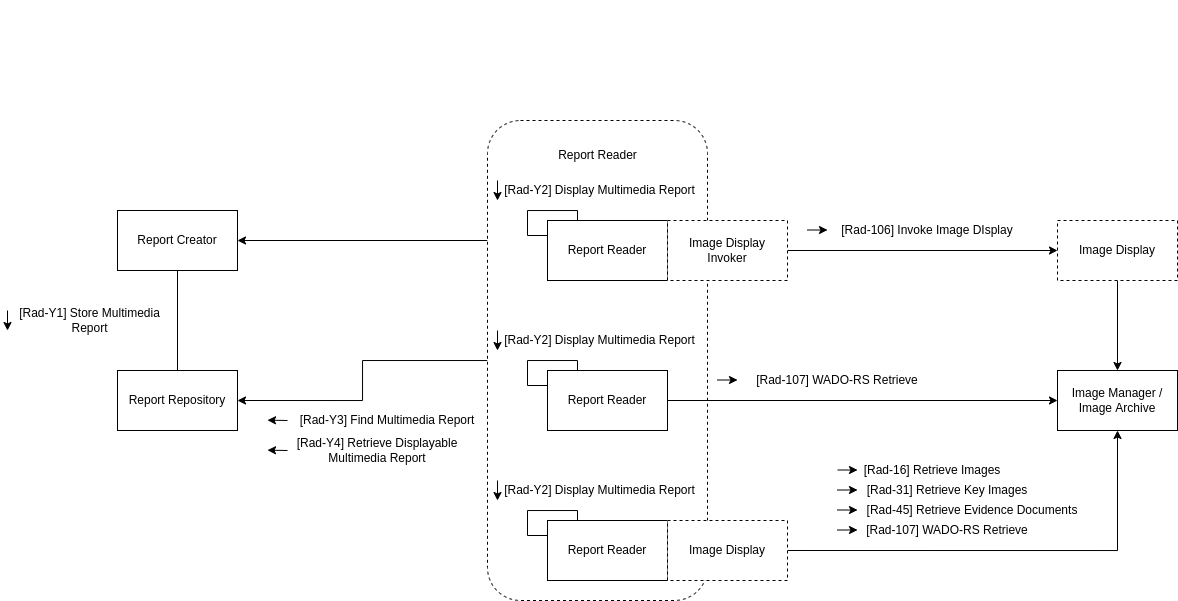

The diagram above was exported from draw.io. Its source (the exported page's mxGraphModel, read from the mxfile embedded in the PNG):
<mxGraphModel dx="950" dy="677" grid="1" gridSize="10" guides="1" tooltips="1" connect="1" arrows="1" fold="1" page="1" pageScale="1" pageWidth="850" pageHeight="1100" math="0" shadow="0">
  <root>
    <mxCell id="0" />
    <mxCell id="1" parent="0" />
    <mxCell id="gI6C1-LNYqZRYp0VZIib-60" style="edgeStyle=orthogonalEdgeStyle;rounded=0;orthogonalLoop=1;jettySize=auto;html=1;entryX=1;entryY=0.5;entryDx=0;entryDy=0;" edge="1" parent="1" source="gI6C1-LNYqZRYp0VZIib-57" target="cAq2ssSAJv_AFR9RzJ-P-7">
      <mxGeometry relative="1" as="geometry" />
    </mxCell>
    <mxCell id="gI6C1-LNYqZRYp0VZIib-61" style="edgeStyle=orthogonalEdgeStyle;rounded=0;orthogonalLoop=1;jettySize=auto;html=1;exitX=0;exitY=0.25;exitDx=0;exitDy=0;entryX=1;entryY=0.5;entryDx=0;entryDy=0;" edge="1" parent="1" source="gI6C1-LNYqZRYp0VZIib-57" target="cAq2ssSAJv_AFR9RzJ-P-4">
      <mxGeometry relative="1" as="geometry" />
    </mxCell>
    <mxCell id="gI6C1-LNYqZRYp0VZIib-57" value="" style="rounded=1;whiteSpace=wrap;html=1;dashed=1;" vertex="1" parent="1">
      <mxGeometry x="540" y="210" width="220" height="480" as="geometry" />
    </mxCell>
    <mxCell id="cAq2ssSAJv_AFR9RzJ-P-43" style="edgeStyle=orthogonalEdgeStyle;rounded=0;orthogonalLoop=1;jettySize=auto;html=1;entryX=0.5;entryY=0;entryDx=0;entryDy=0;endArrow=none;endFill=0;" parent="1" source="cAq2ssSAJv_AFR9RzJ-P-4" target="cAq2ssSAJv_AFR9RzJ-P-7" edge="1">
      <mxGeometry relative="1" as="geometry" />
    </mxCell>
    <mxCell id="cAq2ssSAJv_AFR9RzJ-P-4" value="Report Creator" style="rounded=0;whiteSpace=wrap;html=1;" parent="1" vertex="1">
      <mxGeometry x="170" y="300" width="120" height="60" as="geometry" />
    </mxCell>
    <mxCell id="cAq2ssSAJv_AFR9RzJ-P-6" value="Report Reader" style="rounded=0;whiteSpace=wrap;html=1;" parent="1" vertex="1">
      <mxGeometry x="600" y="310" width="120" height="60" as="geometry" />
    </mxCell>
    <mxCell id="cAq2ssSAJv_AFR9RzJ-P-7" value="Report Repository" style="rounded=0;whiteSpace=wrap;html=1;" parent="1" vertex="1">
      <mxGeometry x="170" y="460" width="120" height="60" as="geometry" />
    </mxCell>
    <mxCell id="cAq2ssSAJv_AFR9RzJ-P-45" style="edgeStyle=orthogonalEdgeStyle;rounded=0;orthogonalLoop=1;jettySize=auto;html=1;exitX=0.25;exitY=0;exitDx=0;exitDy=0;entryX=0;entryY=0.25;entryDx=0;entryDy=0;endArrow=none;endFill=0;" parent="1" source="cAq2ssSAJv_AFR9RzJ-P-6" target="cAq2ssSAJv_AFR9RzJ-P-6" edge="1">
      <mxGeometry relative="1" as="geometry">
        <Array as="points">
          <mxPoint x="630" y="300" />
          <mxPoint x="580" y="300" />
          <mxPoint x="580" y="325" />
        </Array>
      </mxGeometry>
    </mxCell>
    <mxCell id="cAq2ssSAJv_AFR9RzJ-P-46" value="" style="group" parent="1" vertex="1" connectable="0">
      <mxGeometry x="550" y="270" width="200" height="20" as="geometry" />
    </mxCell>
    <mxCell id="cAq2ssSAJv_AFR9RzJ-P-47" value="[Rad-Y2] Display Multimedia Report" style="text;html=1;strokeColor=none;fillColor=none;align=center;verticalAlign=middle;whiteSpace=wrap;rounded=0;" parent="cAq2ssSAJv_AFR9RzJ-P-46" vertex="1">
      <mxGeometry x="5" width="195" height="20" as="geometry" />
    </mxCell>
    <mxCell id="cAq2ssSAJv_AFR9RzJ-P-48" value="" style="endArrow=classic;html=1;" parent="cAq2ssSAJv_AFR9RzJ-P-46" edge="1">
      <mxGeometry width="50" height="50" relative="1" as="geometry">
        <mxPoint as="sourcePoint" />
        <mxPoint y="20" as="targetPoint" />
      </mxGeometry>
    </mxCell>
    <mxCell id="cAq2ssSAJv_AFR9RzJ-P-64" value="Image Manager / Image Archive" style="rounded=0;whiteSpace=wrap;html=1;" parent="1" vertex="1">
      <mxGeometry x="1110" y="460" width="120" height="60" as="geometry" />
    </mxCell>
    <mxCell id="gI6C1-LNYqZRYp0VZIib-67" style="edgeStyle=orthogonalEdgeStyle;rounded=0;orthogonalLoop=1;jettySize=auto;html=1;entryX=0.5;entryY=0;entryDx=0;entryDy=0;" edge="1" parent="1" source="cAq2ssSAJv_AFR9RzJ-P-73" target="cAq2ssSAJv_AFR9RzJ-P-64">
      <mxGeometry relative="1" as="geometry" />
    </mxCell>
    <mxCell id="cAq2ssSAJv_AFR9RzJ-P-73" value="Image Display" style="rounded=0;whiteSpace=wrap;html=1;dashed=1;" parent="1" vertex="1">
      <mxGeometry x="1110" y="310" width="120" height="60" as="geometry" />
    </mxCell>
    <mxCell id="gI6C1-LNYqZRYp0VZIib-4" style="edgeStyle=orthogonalEdgeStyle;rounded=0;orthogonalLoop=1;jettySize=auto;html=1;exitX=1;exitY=0.5;exitDx=0;exitDy=0;entryX=0;entryY=0.5;entryDx=0;entryDy=0;" edge="1" parent="1" source="gI6C1-LNYqZRYp0VZIib-1" target="cAq2ssSAJv_AFR9RzJ-P-73">
      <mxGeometry relative="1" as="geometry" />
    </mxCell>
    <mxCell id="gI6C1-LNYqZRYp0VZIib-1" value="Image Display Invoker" style="rounded=0;whiteSpace=wrap;html=1;dashed=1;" vertex="1" parent="1">
      <mxGeometry x="720" y="310" width="120" height="60" as="geometry" />
    </mxCell>
    <mxCell id="gI6C1-LNYqZRYp0VZIib-3" value="" style="group" vertex="1" connectable="0" parent="1">
      <mxGeometry x="860" y="310" width="220" height="20" as="geometry" />
    </mxCell>
    <mxCell id="cAq2ssSAJv_AFR9RzJ-P-77" value="[Rad-106] Invoke Image DIsplay" style="text;html=1;strokeColor=none;fillColor=none;align=center;verticalAlign=middle;whiteSpace=wrap;rounded=0;" parent="gI6C1-LNYqZRYp0VZIib-3" vertex="1">
      <mxGeometry x="20" width="200" height="20" as="geometry" />
    </mxCell>
    <mxCell id="gI6C1-LNYqZRYp0VZIib-2" value="" style="endArrow=classic;html=1;" edge="1" parent="gI6C1-LNYqZRYp0VZIib-3">
      <mxGeometry width="50" height="50" relative="1" as="geometry">
        <mxPoint y="9.500000000000057" as="sourcePoint" />
        <mxPoint x="20" y="9.500000000000057" as="targetPoint" />
      </mxGeometry>
    </mxCell>
    <mxCell id="gI6C1-LNYqZRYp0VZIib-14" style="edgeStyle=orthogonalEdgeStyle;rounded=0;orthogonalLoop=1;jettySize=auto;html=1;exitX=1;exitY=0.5;exitDx=0;exitDy=0;entryX=0;entryY=0.5;entryDx=0;entryDy=0;" edge="1" parent="1" source="gI6C1-LNYqZRYp0VZIib-5" target="cAq2ssSAJv_AFR9RzJ-P-64">
      <mxGeometry relative="1" as="geometry" />
    </mxCell>
    <mxCell id="gI6C1-LNYqZRYp0VZIib-5" value="Report Reader" style="rounded=0;whiteSpace=wrap;html=1;" vertex="1" parent="1">
      <mxGeometry x="600" y="460" width="120" height="60" as="geometry" />
    </mxCell>
    <mxCell id="gI6C1-LNYqZRYp0VZIib-6" style="edgeStyle=orthogonalEdgeStyle;rounded=0;orthogonalLoop=1;jettySize=auto;html=1;exitX=0.25;exitY=0;exitDx=0;exitDy=0;entryX=0;entryY=0.25;entryDx=0;entryDy=0;endArrow=none;endFill=0;" edge="1" parent="1" source="gI6C1-LNYqZRYp0VZIib-5" target="gI6C1-LNYqZRYp0VZIib-5">
      <mxGeometry relative="1" as="geometry">
        <Array as="points">
          <mxPoint x="630" y="450" />
          <mxPoint x="580" y="450" />
          <mxPoint x="580" y="475" />
        </Array>
      </mxGeometry>
    </mxCell>
    <mxCell id="gI6C1-LNYqZRYp0VZIib-7" value="" style="group" vertex="1" connectable="0" parent="1">
      <mxGeometry x="550" y="420" width="200" height="20" as="geometry" />
    </mxCell>
    <mxCell id="gI6C1-LNYqZRYp0VZIib-8" value="[Rad-Y2] Display Multimedia Report" style="text;html=1;strokeColor=none;fillColor=none;align=center;verticalAlign=middle;whiteSpace=wrap;rounded=0;" vertex="1" parent="gI6C1-LNYqZRYp0VZIib-7">
      <mxGeometry x="5" width="195" height="20" as="geometry" />
    </mxCell>
    <mxCell id="gI6C1-LNYqZRYp0VZIib-9" value="" style="endArrow=classic;html=1;" edge="1" parent="gI6C1-LNYqZRYp0VZIib-7">
      <mxGeometry width="50" height="50" relative="1" as="geometry">
        <mxPoint as="sourcePoint" />
        <mxPoint y="20" as="targetPoint" />
      </mxGeometry>
    </mxCell>
    <mxCell id="gI6C1-LNYqZRYp0VZIib-15" value="" style="group" vertex="1" connectable="0" parent="1">
      <mxGeometry x="770" y="460" width="220" height="20" as="geometry" />
    </mxCell>
    <mxCell id="gI6C1-LNYqZRYp0VZIib-16" value="[Rad-107] WADO-RS Retrieve" style="text;html=1;strokeColor=none;fillColor=none;align=center;verticalAlign=middle;whiteSpace=wrap;rounded=0;" vertex="1" parent="gI6C1-LNYqZRYp0VZIib-15">
      <mxGeometry x="20" width="200" height="20" as="geometry" />
    </mxCell>
    <mxCell id="gI6C1-LNYqZRYp0VZIib-17" value="" style="endArrow=classic;html=1;" edge="1" parent="gI6C1-LNYqZRYp0VZIib-15">
      <mxGeometry width="50" height="50" relative="1" as="geometry">
        <mxPoint y="9.500000000000057" as="sourcePoint" />
        <mxPoint x="20" y="9.500000000000057" as="targetPoint" />
      </mxGeometry>
    </mxCell>
    <mxCell id="gI6C1-LNYqZRYp0VZIib-18" value="Report Reader" style="rounded=0;whiteSpace=wrap;html=1;" vertex="1" parent="1">
      <mxGeometry x="600" y="610" width="120" height="60" as="geometry" />
    </mxCell>
    <mxCell id="gI6C1-LNYqZRYp0VZIib-19" style="edgeStyle=orthogonalEdgeStyle;rounded=0;orthogonalLoop=1;jettySize=auto;html=1;exitX=0.25;exitY=0;exitDx=0;exitDy=0;entryX=0;entryY=0.25;entryDx=0;entryDy=0;endArrow=none;endFill=0;" edge="1" parent="1" source="gI6C1-LNYqZRYp0VZIib-18" target="gI6C1-LNYqZRYp0VZIib-18">
      <mxGeometry relative="1" as="geometry">
        <Array as="points">
          <mxPoint x="630" y="600" />
          <mxPoint x="580" y="600" />
          <mxPoint x="580" y="625" />
        </Array>
      </mxGeometry>
    </mxCell>
    <mxCell id="gI6C1-LNYqZRYp0VZIib-20" value="" style="group" vertex="1" connectable="0" parent="1">
      <mxGeometry x="550" y="570" width="200" height="20" as="geometry" />
    </mxCell>
    <mxCell id="gI6C1-LNYqZRYp0VZIib-21" value="[Rad-Y2] Display Multimedia Report" style="text;html=1;strokeColor=none;fillColor=none;align=center;verticalAlign=middle;whiteSpace=wrap;rounded=0;" vertex="1" parent="gI6C1-LNYqZRYp0VZIib-20">
      <mxGeometry x="5" width="195" height="20" as="geometry" />
    </mxCell>
    <mxCell id="gI6C1-LNYqZRYp0VZIib-22" value="" style="endArrow=classic;html=1;" edge="1" parent="gI6C1-LNYqZRYp0VZIib-20">
      <mxGeometry width="50" height="50" relative="1" as="geometry">
        <mxPoint as="sourcePoint" />
        <mxPoint y="20" as="targetPoint" />
      </mxGeometry>
    </mxCell>
    <mxCell id="gI6C1-LNYqZRYp0VZIib-24" style="edgeStyle=orthogonalEdgeStyle;rounded=0;orthogonalLoop=1;jettySize=auto;html=1;exitX=1;exitY=0.5;exitDx=0;exitDy=0;entryX=0.5;entryY=1;entryDx=0;entryDy=0;" edge="1" parent="1" source="gI6C1-LNYqZRYp0VZIib-25" target="cAq2ssSAJv_AFR9RzJ-P-64">
      <mxGeometry relative="1" as="geometry">
        <mxPoint x="1110" y="640" as="targetPoint" />
      </mxGeometry>
    </mxCell>
    <mxCell id="gI6C1-LNYqZRYp0VZIib-25" value="Image Display" style="rounded=0;whiteSpace=wrap;html=1;dashed=1;" vertex="1" parent="1">
      <mxGeometry x="720" y="610" width="120" height="60" as="geometry" />
    </mxCell>
    <mxCell id="gI6C1-LNYqZRYp0VZIib-29" value="" style="group" vertex="1" connectable="0" parent="1">
      <mxGeometry x="890" y="570" width="250" height="40" as="geometry" />
    </mxCell>
    <mxCell id="gI6C1-LNYqZRYp0VZIib-30" value="[Rad-31] Retrieve Key Images" style="text;html=1;strokeColor=none;fillColor=none;align=center;verticalAlign=middle;whiteSpace=wrap;rounded=0;" vertex="1" parent="gI6C1-LNYqZRYp0VZIib-29">
      <mxGeometry x="10" width="200" height="20" as="geometry" />
    </mxCell>
    <mxCell id="gI6C1-LNYqZRYp0VZIib-31" value="" style="endArrow=classic;html=1;" edge="1" parent="gI6C1-LNYqZRYp0VZIib-29">
      <mxGeometry width="50" height="50" relative="1" as="geometry">
        <mxPoint y="9.500000000000057" as="sourcePoint" />
        <mxPoint x="20" y="9.500000000000057" as="targetPoint" />
      </mxGeometry>
    </mxCell>
    <mxCell id="gI6C1-LNYqZRYp0VZIib-32" value="" style="group" vertex="1" connectable="0" parent="gI6C1-LNYqZRYp0VZIib-29">
      <mxGeometry y="20" width="250" height="20" as="geometry" />
    </mxCell>
    <mxCell id="gI6C1-LNYqZRYp0VZIib-33" value="[Rad-45] Retrieve Evidence Documents" style="text;html=1;strokeColor=none;fillColor=none;align=center;verticalAlign=middle;whiteSpace=wrap;rounded=0;" vertex="1" parent="gI6C1-LNYqZRYp0VZIib-32">
      <mxGeometry x="20" width="230" height="20" as="geometry" />
    </mxCell>
    <mxCell id="gI6C1-LNYqZRYp0VZIib-34" value="" style="endArrow=classic;html=1;" edge="1" parent="gI6C1-LNYqZRYp0VZIib-32">
      <mxGeometry width="50" height="50" relative="1" as="geometry">
        <mxPoint y="9.500000000000057" as="sourcePoint" />
        <mxPoint x="20" y="9.500000000000057" as="targetPoint" />
      </mxGeometry>
    </mxCell>
    <mxCell id="gI6C1-LNYqZRYp0VZIib-35" value="" style="group" vertex="1" connectable="0" parent="1">
      <mxGeometry x="890" y="610" width="250" height="20" as="geometry" />
    </mxCell>
    <mxCell id="gI6C1-LNYqZRYp0VZIib-36" value="[Rad-107] WADO-RS Retrieve" style="text;html=1;strokeColor=none;fillColor=none;align=center;verticalAlign=middle;whiteSpace=wrap;rounded=0;" vertex="1" parent="gI6C1-LNYqZRYp0VZIib-35">
      <mxGeometry x="10" width="200" height="20" as="geometry" />
    </mxCell>
    <mxCell id="gI6C1-LNYqZRYp0VZIib-37" value="" style="endArrow=classic;html=1;" edge="1" parent="gI6C1-LNYqZRYp0VZIib-35">
      <mxGeometry width="50" height="50" relative="1" as="geometry">
        <mxPoint y="9.500000000000057" as="sourcePoint" />
        <mxPoint x="20" y="9.500000000000057" as="targetPoint" />
      </mxGeometry>
    </mxCell>
    <mxCell id="gI6C1-LNYqZRYp0VZIib-38" value="" style="group" vertex="1" connectable="0" parent="1">
      <mxGeometry x="60" y="400" width="200" height="20" as="geometry" />
    </mxCell>
    <mxCell id="gI6C1-LNYqZRYp0VZIib-39" value="[Rad-Y1] Store Multimedia Report" style="text;html=1;strokeColor=none;fillColor=none;align=center;verticalAlign=middle;whiteSpace=wrap;rounded=0;" vertex="1" parent="gI6C1-LNYqZRYp0VZIib-38">
      <mxGeometry x="5" width="155" height="20" as="geometry" />
    </mxCell>
    <mxCell id="gI6C1-LNYqZRYp0VZIib-40" value="" style="endArrow=classic;html=1;" edge="1" parent="gI6C1-LNYqZRYp0VZIib-38">
      <mxGeometry width="50" height="50" relative="1" as="geometry">
        <mxPoint as="sourcePoint" />
        <mxPoint y="20" as="targetPoint" />
      </mxGeometry>
    </mxCell>
    <mxCell id="gI6C1-LNYqZRYp0VZIib-50" value="" style="group" vertex="1" connectable="0" parent="1">
      <mxGeometry x="320" y="500" width="210" height="20" as="geometry" />
    </mxCell>
    <mxCell id="gI6C1-LNYqZRYp0VZIib-48" value="" style="endArrow=classic;html=1;" edge="1" parent="gI6C1-LNYqZRYp0VZIib-50">
      <mxGeometry width="50" height="50" relative="1" as="geometry">
        <mxPoint x="20" y="10" as="sourcePoint" />
        <mxPoint y="9.660000000000082" as="targetPoint" />
      </mxGeometry>
    </mxCell>
    <mxCell id="gI6C1-LNYqZRYp0VZIib-49" value="[Rad-Y3] Find Multimedia Report" style="text;html=1;strokeColor=none;fillColor=none;align=center;verticalAlign=middle;whiteSpace=wrap;rounded=0;" vertex="1" parent="gI6C1-LNYqZRYp0VZIib-50">
      <mxGeometry x="30" width="180" height="20" as="geometry" />
    </mxCell>
    <mxCell id="gI6C1-LNYqZRYp0VZIib-52" value="" style="group" vertex="1" connectable="0" parent="1">
      <mxGeometry x="200" y="90" width="340" height="460" as="geometry" />
    </mxCell>
    <mxCell id="gI6C1-LNYqZRYp0VZIib-63" value="" style="group" vertex="1" connectable="0" parent="gI6C1-LNYqZRYp0VZIib-52">
      <mxGeometry x="120" y="440" width="220" height="20" as="geometry" />
    </mxCell>
    <mxCell id="gI6C1-LNYqZRYp0VZIib-53" value="" style="endArrow=classic;html=1;" edge="1" parent="gI6C1-LNYqZRYp0VZIib-63">
      <mxGeometry width="50" height="50" relative="1" as="geometry">
        <mxPoint x="20" y="10" as="sourcePoint" />
        <mxPoint y="9.660000000000082" as="targetPoint" />
      </mxGeometry>
    </mxCell>
    <mxCell id="gI6C1-LNYqZRYp0VZIib-54" value="[Rad-Y4] Retrieve Displayable Multimedia Report" style="text;html=1;strokeColor=none;fillColor=none;align=center;verticalAlign=middle;whiteSpace=wrap;rounded=0;" vertex="1" parent="gI6C1-LNYqZRYp0VZIib-63">
      <mxGeometry width="220" height="20" as="geometry" />
    </mxCell>
    <mxCell id="gI6C1-LNYqZRYp0VZIib-59" value="Report Reader" style="text;html=1;strokeColor=none;fillColor=none;align=center;verticalAlign=middle;whiteSpace=wrap;rounded=0;dashed=1;" vertex="1" parent="1">
      <mxGeometry x="592.5" y="230" width="115" height="30" as="geometry" />
    </mxCell>
    <mxCell id="gI6C1-LNYqZRYp0VZIib-69" value="" style="group" vertex="1" connectable="0" parent="1">
      <mxGeometry x="890" y="550" width="250" height="20" as="geometry" />
    </mxCell>
    <mxCell id="gI6C1-LNYqZRYp0VZIib-70" value="[Rad-16] Retrieve Images" style="text;html=1;strokeColor=none;fillColor=none;align=center;verticalAlign=middle;whiteSpace=wrap;rounded=0;" vertex="1" parent="gI6C1-LNYqZRYp0VZIib-69">
      <mxGeometry x="10" width="170" height="20" as="geometry" />
    </mxCell>
    <mxCell id="gI6C1-LNYqZRYp0VZIib-71" value="" style="endArrow=classic;html=1;" edge="1" parent="gI6C1-LNYqZRYp0VZIib-69">
      <mxGeometry width="50" height="50" relative="1" as="geometry">
        <mxPoint y="9.500000000000057" as="sourcePoint" />
        <mxPoint x="20" y="9.500000000000057" as="targetPoint" />
      </mxGeometry>
    </mxCell>
  </root>
</mxGraphModel>